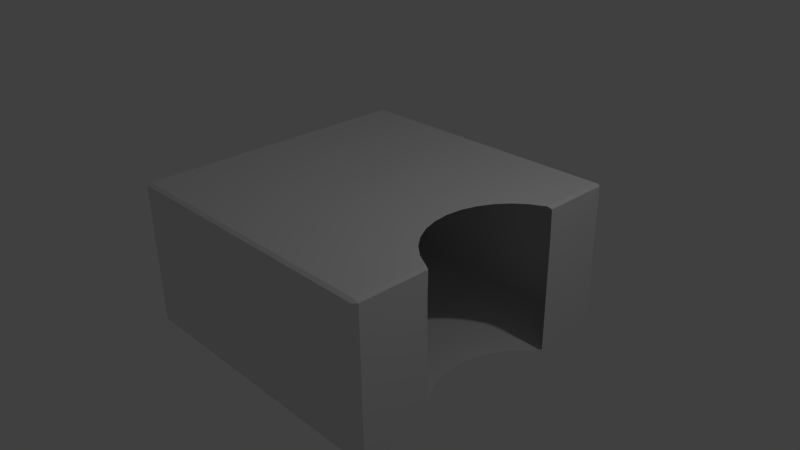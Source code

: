 # Source: LeftTalentTextBox.blend  (saved by Blender 2.76.0; exported with 4.5.12 LTS)
import bpy
from mathutils import Matrix  # noqa: F401  (used for matrix-valued properties, if any)

bpy.ops.wm.read_factory_settings(use_empty=True)
scene = bpy.context.scene
scene.name = 'Scene'

# ---- collections
col_collection_1 = bpy.data.collections.new('Collection 1'); scene.collection.children.link(col_collection_1)

# ---- materials (node trees are filled in below, after node groups)
mat_material = bpy.data.materials.new('Material')
mat_material.alpha_threshold = 0.0
mat_material.use_transparent_shadow = False
mat_material.roughness = 0.5
mat_material.line_color = (0.0, 0.0, 0.0, 1.0)

# ---- material node trees

# ---- world
world_world = bpy.data.worlds.new('World'); scene.world = world_world
world_world.color = (0.05088, 0.05088, 0.05088)
world_world.use_sun_shadow = False
world_world.sun_shadow_jitter_overblur = 0.0
world_world.cycles.sampling_method = 'MANUAL'
world_world.cycles.sample_map_resolution = 256

# ---- cameras
cam_camera = bpy.data.cameras.new('Camera')
cam_camera.clip_end = 100.0
cam_camera.lens = 35.0
cam_camera.sensor_width = 32.0
cam_camera.sensor_height = 18.0
cam_camera.ortho_scale = 7.314
cam_camera.dof.focus_distance = 0.0
cam_camera.dof.aperture_fstop = 128.0

# ---- lights
light_lamp = bpy.data.lights.new('Lamp', 'POINT')
light_lamp.transmission_factor = 0.0
light_lamp.cutoff_distance = 30.0
light_lamp.energy = 100.0
light_lamp.shadow_buffer_clip_start = 1.001
light_lamp.shadow_soft_size = 0.1
light_lamp.shadow_maximum_resolution = 0.006
light_lamp.use_absolute_resolution = True
light_lamp.cycles.use_multiple_importance_sampling = False

# ---- meshes
me_cube = bpy.data.meshes.new('Cube')
me_cube.from_pydata([(1.0, 1.0, -1.0), (1.0, -1.0, -1.0), (-1.0, -1.0, -1.0), (-1.0, 1.0, -1.0), (1.0, 1.0, 1.0), (1.0, -1.0, 1.0), (-1.0, -1.0, 1.0), (-1.0, 1.0, 1.0), (1.0, 0.5053, 1.0), (1.0, -0.5053, 1.0), (1.0, 0.506, -1.0), (1.0, -0.506, -1.0), (0.9138, -0.4352, -1.0), (0.8372, -0.3419, -1.0), (0.7804, -0.2355, -1.0), (0.7453, -0.1201, -1.0), (0.7335, 2.98e-08, -1.0), (0.7453, 0.1201, -1.0), (0.7804, 0.2355, -1.0), (0.8372, 0.3419, -1.0), (0.9138, 0.4352, -1.0), (0.9742, -0.4975, 1.0), (0.8811, -0.4477, 1.0), (0.7995, -0.3808, 1.0), (0.7325, -0.2992, 1.0), (0.6828, -0.2061, 1.0), (0.6521, -0.1051, 1.0), (0.6418, 8.941e-08, 1.0), (0.6521, 0.1051, 1.0), (0.6828, 0.2061, 1.0), (0.7325, 0.2992, 1.0), (0.7995, 0.3808, 1.0), (0.8811, 0.4477, 1.0), (0.9742, 0.4975, 1.0), (1.0, -0.5107, 0.6293), (1.0, -0.5082, -0.8879), (1.0, 0.5082, -0.8879), (1.0, 0.5107, 0.6293)], [], [(0, 10, 20, 19, 18, 17, 16, 15, 14, 13, 12, 11, 1, 2, 3), (11, 35, 34, 9, 5, 1), (1, 5, 6, 2), (2, 6, 7, 3), (4, 0, 3, 7), (4, 7, 6, 5, 9, 21, 22, 23, 24, 25, 26, 27, 28, 29, 30, 31, 32, 33, 8), (0, 4, 8, 37, 36, 10)])
me_cube.materials.append(mat_material)
me_cube.use_remesh_preserve_volume = False
me_cube.use_remesh_preserve_attributes = False
me_cube.use_mirror_vertex_groups = False
me_cube.update()

# ---- objects
ob_cube = bpy.data.objects.new('Cube', me_cube)
ob_lamp = bpy.data.objects.new('Lamp', light_lamp)
ob_camera = bpy.data.objects.new('Camera', cam_camera)

# ---- transforms, parenting, visibility, modifiers, constraints
ob_cube.location = (0.0, 0.0, 0.0)
ob_cube.scale = (2.0, 2.0, 1.0)
ob_cube.lock_rotations_4d = False
ob_cube.empty_display_type = 'ARROWS'
ob_cube.lineart.crease_threshold = 0.0
_m = ob_cube.modifiers.new('Bevel', 'BEVEL')
_m.limit_method = 'NONE'
_m.spread = 0.0
ob_lamp.location = (4.076, 1.005, 5.904)
ob_lamp.rotation_euler = (0.6503, 0.05522, 1.866)
ob_lamp.lock_rotations_4d = False
ob_lamp.empty_display_type = 'ARROWS'
ob_lamp.color = (0.0, 0.0, 0.0, 0.0)
ob_lamp.lineart.crease_threshold = 0.0
ob_camera.location = (7.481, -6.508, 5.344)
ob_camera.rotation_euler = (1.109, 0.01082, 0.8149)
ob_camera.lock_rotations_4d = False
ob_camera.empty_display_type = 'ARROWS'
ob_camera.color = (0.0, 0.0, 0.0, 0.0)
ob_camera.display_type = 'WIRE'
ob_camera.lineart.crease_threshold = 0.0

# ---- collection membership
col_collection_1.objects.link(ob_cube)
col_collection_1.objects.link(ob_lamp)
col_collection_1.objects.link(ob_camera)

# ---- scene / render settings (as saved in the file)
scene.camera = ob_camera
scene.frame_start = 1; scene.frame_end = 250; scene.frame_set(0)
scene.render.engine = 'BLENDER_EEVEE_NEXT'
scene.render.resolution_percentage = 50
scene.render.dither_intensity = 0.0
scene.cycles.use_denoising = False
scene.cycles.samples = 10
scene.cycles.sampling_pattern = 'TABULATED_SOBOL'
scene.cycles.light_sampling_threshold = 0.0
scene.cycles.use_adaptive_sampling = False
scene.cycles.use_light_tree = False
scene.cycles.blur_glossy = 0.0
scene.cycles.pixel_filter_type = 'GAUSSIAN'
scene.cycles.sample_clamp_indirect = 0.0
scene.view_settings.view_transform = 'Standard'
bpy.context.view_layer.update()
